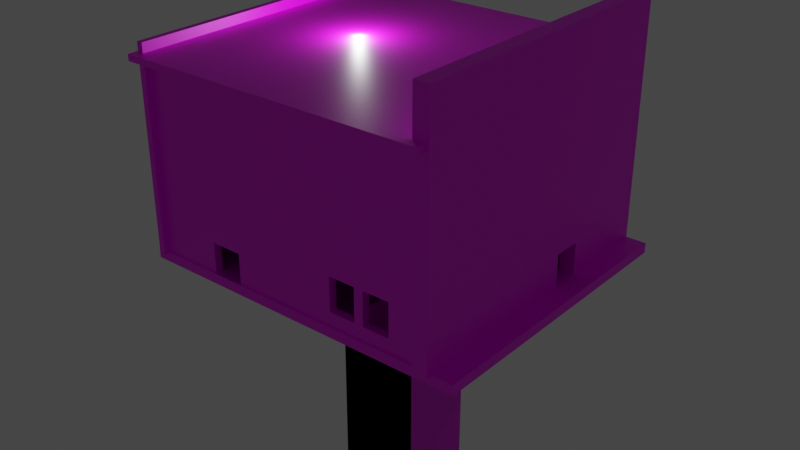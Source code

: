 # Source: blend.blend  (saved by Blender 2.93.21; exported with 4.5.12 LTS)
import bpy
from mathutils import Matrix  # noqa: F401  (used for matrix-valued properties, if any)

bpy.ops.wm.read_factory_settings(use_empty=True)
scene = bpy.context.scene
scene.name = 'Scene'

# ---- collections
col_collection = bpy.data.collections.new('Collection'); scene.collection.children.link(col_collection)

# ---- images (referenced by path relative to the original .blend; pixels are not part of the script)
import os
ASSET_DIR = os.environ.get("B2B_ASSET_DIR", "")  # directory of the original .blend (textures are referenced by path, not embedded)
HERE = os.path.dirname(os.path.abspath(__file__))  # packed textures are extracted next to this script under _unpacked/

def load_image(name, relpath, width, height, colorspace="sRGB"):
    """Load a texture the original file referenced (path relative to the .blend, or extracted next to this script)."""
    p = next((c for c in (os.path.join(HERE, relpath), os.path.join(ASSET_DIR, relpath)) if relpath and os.path.exists(c)), "")
    if p:
        img = bpy.data.images.load(p, check_existing=True)
        img.name = name
    else:  # same state as the original file: an image datablock whose file is absent (Cycles renders it pink)
        img = bpy.data.images.new(name, width, height)
        img.source = "FILE"
        img.filepath = "//" + (relpath or name)
    img.colorspace_settings.name = colorspace
    return img
img_ed_006_png_001 = load_image('бетed.006.png.001', 'textures/бетed.006.png', 1024, 1024, 'sRGB')

# ---- materials (node trees are filled in below, after node groups)
mat_material_034 = bpy.data.materials.new('Material.034')

# ---- material node trees
mat_material_034.use_nodes = True; mat_material_034.node_tree.nodes.clear()
_N = mat_material_034.node_tree.nodes; _L = mat_material_034.node_tree.links
n0 = _N.new('ShaderNodeBsdfPrincipled'); n0.name = 'Principled BSDF'; n0.location = (10, 300)
n0.distribution = 'GGX'
n0.subsurface_method = 'BURLEY'
n0.inputs[3].default_value = 1.45
n0.inputs[27].default_value = (0.0, 0.0, 0.0, 1.0)
n0.inputs[28].default_value = 1.0
n1 = _N.new('ShaderNodeOutputMaterial'); n1.name = 'Material Output'; n1.location = (300, 300)
n2 = _N.new('ShaderNodeTexImage'); n2.name = 'Image Texture'; n2.location = (-392, 244)
n2.image = img_ed_006_png_001
_L.new(n0.outputs[0], n1.inputs[0])
_L.new(n2.outputs[0], n0.inputs[0])
n1.is_active_output = True

# ---- world
world_world = bpy.data.worlds.new('World'); scene.world = world_world
world_world.use_nodes = True; world_world.node_tree.nodes.clear()
_N = world_world.node_tree.nodes; _L = world_world.node_tree.links
n0 = _N.new('ShaderNodeOutputWorld'); n0.name = 'World Output'; n0.location = (300, 300)
n1 = _N.new('ShaderNodeBackground'); n1.name = 'Background'; n1.location = (10, 300)
n1.inputs[0].default_value = (0.05088, 0.05088, 0.05088, 1.0)
_L.new(n1.outputs[0], n0.inputs[0])
n0.is_active_output = True
world_world.color = (0.05088, 0.05088, 0.05088)
world_world.use_sun_shadow = False
world_world.sun_shadow_jitter_overblur = 0.0

# ---- lights
light_point = bpy.data.lights.new('Point', 'POINT')
light_point.transmission_factor = 0.0
light_point.energy = 1e+04
light_point.shadow_soft_size = 0.25
light_point.shadow_maximum_resolution = 0.006
light_point.use_absolute_resolution = True

# ---- meshes
me_cube_067 = bpy.data.meshes.new('Cube.067')
me_cube_067.from_pydata([(-1.0, -1.0, -1.0), (-1.0, -1.0, 1.0), (-1.0, 1.0, -1.0), (-1.0, 1.0, 1.0), (1.0, -1.0, -1.0), (1.0, -1.0, 1.0), (1.0, 1.0, -1.0), (1.0, 1.0, 1.0)], [], [(0, 1, 3, 2), (2, 3, 7, 6), (6, 7, 5, 4), (4, 5, 1, 0), (2, 6, 4, 0), (7, 3, 1, 5)])
_uv = me_cube_067.uv_layers.new(name='UVMap')
_uv.uv.foreach_set('vector', [0.375, 0.0, 0.625, 0.0, 0.625, 0.25, 0.375, 0.25, 0.375, 0.25, 0.625, 0.25, 0.625, 0.5, 0.375, 0.5, 0.375, 0.5, 0.625, 0.5, 0.625, 0.75, 0.375, 0.75, 0.375, 0.75, 0.625, 0.75, 0.625, 1.0, 0.375, 1.0, 0.125, 0.5, 0.375, 0.5, 0.375, 0.75, 0.125, 0.75, 0.625, 0.5, 0.875, 0.5, 0.875, 0.75, 0.625, 0.75])
me_cube_067.materials.append(mat_material_034)
me_cube_067.use_remesh_fix_poles = True
me_cube_067.use_remesh_preserve_attributes = False
me_cube_067.update()
me_cube_068 = bpy.data.meshes.new('Cube.068')
me_cube_068.from_pydata([(-0.3686, 0.3824, 0.3174), (-0.3686, 0.3824, 0.6937), (-0.3686, 0.8461, 0.3174), (-0.3686, 0.8461, 0.6937), (0.3686, 0.3824, 0.3174), (0.3686, 0.3824, 0.6937), (0.3686, 0.8461, 0.3174), (0.3686, 0.8461, 0.6937), (-1.0, 1.0, -0.7797), (-1.0, -1.0, -0.7797), (-1.0, -1.0, 1.0), (-1.0, 1.0, 1.0), (1.0, 1.0, 1.0), (1.0, 1.0, -0.7797), (1.0, -1.0, -0.7797), (1.0, -1.0, 1.0), (36.13, 0.8461, 0.3174), (36.13, 0.3824, 0.3174), (36.13, 0.3824, 0.6937), (36.13, 0.8461, 0.6937), (36.87, 0.8461, 0.6937), (36.87, 0.8461, 0.3174), (36.87, 0.3824, 0.3174), (36.87, 0.3824, 0.6937)], [], [(6, 7, 20, 21), (8, 11, 12, 13), (7, 5, 23, 20), (14, 15, 10, 9), (8, 13, 14, 9), (12, 11, 10, 15), (0, 2, 8, 9), (1, 0, 9, 10), (3, 1, 10, 11), (2, 3, 11, 8), (7, 6, 13, 12), (6, 4, 14, 13), (5, 7, 12, 15), (4, 5, 15, 14), (17, 18, 19, 16), (21, 20, 23, 22), (1, 3, 19, 18), (2, 0, 17, 16), (5, 4, 22, 23), (4, 6, 21, 22), (3, 2, 16, 19), (0, 1, 18, 17)])
_uv = me_cube_068.uv_layers.new(name='UVMap')
_uv.uv.foreach_set('vector', [0.4214, 0.5464, 0.5786, 0.5464, 0.5786, 0.5464, 0.4214, 0.5464, 0.375, 0.25, 0.625, 0.25, 0.625, 0.5, 0.375, 0.5, 0.5786, 0.5464, 0.5786, 0.7036, 0.5786, 0.7036, 0.5786, 0.5464, 0.375, 0.75, 0.625, 0.75, 0.625, 1.0, 0.375, 1.0, 0.125, 0.5, 0.375, 0.5, 0.375, 0.75, 0.125, 0.75, 0.625, 0.5, 0.875, 0.5, 0.875, 0.75, 0.625, 0.75, 0.4214, 0.04638, 0.4214, 0.2036, 0.375, 0.25, 0.375, 0.0, 0.5786, 0.04638, 0.4214, 0.04638, 0.375, 0.0, 0.625, 0.0, 0.5786, 0.2036, 0.5786, 0.04638, 0.625, 0.0, 0.625, 0.25, 0.4214, 0.2036, 0.5786, 0.2036, 0.625, 0.25, 0.375, 0.25, 0.5786, 0.5464, 0.4214, 0.5464, 0.375, 0.5, 0.625, 0.5, 0.4214, 0.5464, 0.4214, 0.7036, 0.375, 0.75, 0.375, 0.5, 0.5786, 0.7036, 0.5786, 0.5464, 0.625, 0.5, 0.625, 0.75, 0.4214, 0.7036, 0.5786, 0.7036, 0.625, 0.75, 0.375, 0.75, 0.4214, 0.04638, 0.5786, 0.04638, 0.5786, 0.2036, 0.4214, 0.2036, 0.4214, 0.5464, 0.5786, 0.5464, 0.5786, 0.7036, 0.4214, 0.7036, 0.5786, 0.04638, 0.5786, 0.2036, 0.5786, 0.2036, 0.5786, 0.04638, 0.4214, 0.2036, 0.4214, 0.04638, 0.4214, 0.04638, 0.4214, 0.2036, 0.5786, 0.7036, 0.4214, 0.7036, 0.4214, 0.7036, 0.5786, 0.7036, 0.4214, 0.7036, 0.4214, 0.5464, 0.4214, 0.5464, 0.4214, 0.7036, 0.5786, 0.2036, 0.4214, 0.2036, 0.4214, 0.2036, 0.5786, 0.2036, 0.4214, 0.04638, 0.5786, 0.04638, 0.5786, 0.04638, 0.4214, 0.04638])
me_cube_068.materials.append(mat_material_034)
me_cube_068.use_remesh_fix_poles = True
me_cube_068.use_remesh_preserve_attributes = False
me_cube_068.update()
me_cube_069 = bpy.data.meshes.new('Cube.069')
me_cube_069.from_pydata([(-1.0, -1.0, -1.0), (-1.0, -1.0, 1.0), (-1.0, 1.0, -1.0), (-1.0, 1.0, 1.0), (1.0, -1.0, -1.0), (1.0, -1.0, 1.0), (1.0, 1.0, -1.0), (1.0, 1.0, 1.0), (1.0, -0.1927, -1.0), (1.0, -0.1927, -0.7261), (-1.0, -0.1927, -0.7261), (1.0, -0.38, -0.7261), (-1.0, -0.38, -0.7261), (1.0, -0.38, -1.0), (-1.0, -0.38, -1.0), (-1.0, -0.1927, -1.0)], [], [(0, 1, 3, 2, 15, 10, 12, 14), (2, 3, 7, 6), (6, 7, 5, 4, 13, 11, 9, 8), (4, 5, 1, 0), (2, 6, 8, 15), (7, 3, 1, 5), (12, 11, 13, 14), (9, 10, 15, 8), (14, 13, 4, 0), (11, 12, 10, 9)])
_uv = me_cube_069.uv_layers.new(name='UVMap')
_uv.uv.foreach_set('vector', [0.375, 0.0, 0.625, 0.0, 0.625, 0.25, 0.375, 0.25, 0.375, 0.1009, 0.4092, 0.1009, 0.4092, 0.07749, 0.375, 0.07749, 0.375, 0.25, 0.625, 0.25, 0.625, 0.5, 0.375, 0.5, 0.375, 0.5, 0.625, 0.5, 0.625, 0.75, 0.375, 0.75, 0.375, 0.6725, 0.4092, 0.6725, 0.4092, 0.6491, 0.375, 0.6491, 0.375, 0.75, 0.625, 0.75, 0.625, 1.0, 0.375, 1.0, 0.125, 0.5, 0.375, 0.5, 0.375, 0.6491, 0.125, 0.6491, 0.625, 0.5, 0.875, 0.5, 0.875, 0.75, 0.625, 0.75, 0.625, 0.2733, 0.625, 0.4329, 0.4252, 0.4329, 0.4252, 0.2733, 0.625, 0.8171, 0.625, 0.9767, 0.4252, 0.9767, 0.4252, 0.8171, 0.125, 0.6725, 0.375, 0.6725, 0.375, 0.75, 0.125, 0.75, 0.6921, 0.5, 0.8517, 0.5, 0.8517, 0.75, 0.6921, 0.75])
me_cube_069.materials.append(mat_material_034)
me_cube_069.use_remesh_fix_poles = True
me_cube_069.use_remesh_preserve_attributes = False
me_cube_069.update()
me_cube_070 = bpy.data.meshes.new('Cube.070')
me_cube_070.from_pydata([(-1.0, -1.0, -1.0), (-1.0, -1.0, 1.0), (-1.0, 1.0, -1.0), (-1.0, 1.0, 1.0), (1.0, -1.0, -1.0), (1.0, -1.0, 1.0), (1.0, 1.0, -1.0), (1.0, 1.0, 1.0), (1.0, -0.1782, -0.7799), (1.0, -0.1872, -0.7799), (-1.0, -0.1872, -0.7799), (1.0, -0.01201, -0.4313), (-1.0, -0.01201, -0.4313), (1.0, -0.1872, -0.4313), (-1.0, -0.1872, -0.4313), (-1.0, -0.1872, -0.5541), (1.0, -0.01201, -0.7799), (-1.0, -0.01201, -0.7799), (1.0, -0.01201, -0.5304), (-1.0, -0.01201, -0.7708), (-1.0, -0.01201, -0.53), (1.0, 0.002436, -0.7799), (-1.0, 0.002436, -0.7799), (-1.0, 0.02836, -0.7799), (1.0, 0.1776, -0.4313), (-1.0, 0.1776, -0.4313), (1.0, 0.002436, -0.5371), (1.0, 0.002436, -0.4313), (-1.0, 0.002436, -0.53), (-1.0, 0.002436, -0.4313), (-1.0, 0.002436, -0.774), (1.0, 0.1776, -0.7799), (-1.0, 0.1776, -0.7799), (1.0, 0.1776, -0.6184), (-1.0, 0.1776, -0.7736), (-1.0, 0.1776, -0.5363), (1.0, 0.2028, -0.7799), (-1.0, 0.2028, -0.7799), (1.0, 0.378, -0.4313), (-1.0, 0.378, -0.4313), (1.0, 0.2028, -0.6301), (1.0, 0.2028, -0.4313), (-1.0, 0.2028, -0.4313), (-1.0, 0.2028, -0.5505), (1.0, 0.378, -0.7799), (-1.0, 0.378, -0.7799), (-1.0, 0.3734, -0.7799), (1.0, 0.378, -0.7114), (-1.0, 0.378, -0.53), (1.0, 0.4003, -0.7799), (1.0, 0.5257, -0.7799), (-1.0, 0.4003, -0.7799), (1.0, 0.5755, -0.4313), (-1.0, 0.5755, -0.4313), (1.0, 0.4003, -0.4313), (1.0, 0.4003, -0.7217), (-1.0, 0.4003, -0.4313), (-1.0, 0.4003, -0.53), (1.0, 0.5755, -0.7799), (-1.0, 0.5755, -0.7799), (-1.0, 0.553, -0.7799)], [], [(0, 1, 3, 2, 60, 59, 53, 56, 57, 48, 39, 42, 43, 35, 25, 29, 28, 20, 12, 14, 15), (2, 3, 7, 6), (6, 50, 49, 55, 47, 44, 36, 40, 33, 31, 21, 26, 18, 16, 8, 4), (4, 5, 1, 0), (2, 6, 4, 0), (7, 3, 1, 5), (4, 8, 9, 13, 11, 18, 26, 27, 24, 33, 40, 41, 38, 47, 55, 54, 52, 58, 50, 6, 7, 5), (15, 10, 17, 19, 30, 22, 23, 2, 0), (13, 14, 12, 11), (11, 12, 20, 19, 17, 16, 18), (19, 20, 28, 30), (14, 13, 9, 10, 15), (16, 17, 10, 9, 8), (27, 29, 25, 24), (24, 25, 35, 34, 32, 31, 33), (23, 32, 34, 2), (29, 27, 26, 21, 22, 30, 28), (34, 35, 43, 37, 46, 2), (31, 32, 23, 22, 21), (41, 42, 39, 38), (38, 39, 48, 45, 44, 47), (42, 41, 40, 36, 37, 43), (44, 45, 46, 37, 36), (46, 45, 48, 57, 51, 60, 2), (52, 53, 59, 58), (56, 54, 55, 49, 51, 57), (58, 59, 60, 51, 49, 50), (54, 56, 53, 52)])
_uv = me_cube_070.uv_layers.new(name='UVMap')
_uv.uv.foreach_set('vector', [0.375, 0.0, 0.625, 0.0, 0.625, 0.25, 0.375, 0.25, 0.4025, 0.1941, 0.4025, 0.1969, 0.4461, 0.1969, 0.4461, 0.175, 0.4337, 0.175, 0.4337, 0.1723, 0.4461, 0.1723, 0.4461, 0.1504, 0.4312, 0.1504, 0.433, 0.1472, 0.4461, 0.1472, 0.4461, 0.1253, 0.4337, 0.1253, 0.4337, 0.1235, 0.4461, 0.1235, 0.4461, 0.1016, 0.4307, 0.1016, 0.375, 0.25, 0.625, 0.25, 0.625, 0.5, 0.375, 0.5, 0.375, 0.5, 0.4025, 0.5593, 0.4025, 0.575, 0.4098, 0.575, 0.4111, 0.5777, 0.4025, 0.5777, 0.4025, 0.5996, 0.4212, 0.5996, 0.4227, 0.6028, 0.4025, 0.6028, 0.4025, 0.6247, 0.4329, 0.6247, 0.4337, 0.6265, 0.4025, 0.6265, 0.4025, 0.6473, 0.375, 0.75, 0.375, 0.75, 0.625, 0.75, 0.625, 1.0, 0.375, 1.0, 0.125, 0.5, 0.375, 0.5, 0.375, 0.75, 0.125, 0.75, 0.625, 0.5, 0.875, 0.5, 0.875, 0.75, 0.625, 0.75, 0.375, 0.75, 0.4025, 0.6473, 0.4025, 0.6484, 0.4461, 0.6484, 0.4461, 0.6265, 0.4337, 0.6265, 0.4329, 0.6247, 0.4461, 0.6247, 0.4461, 0.6028, 0.4227, 0.6028, 0.4212, 0.5996, 0.4461, 0.5996, 0.4461, 0.5777, 0.4111, 0.5777, 0.4098, 0.575, 0.4461, 0.575, 0.4461, 0.5531, 0.4025, 0.5531, 0.4025, 0.5593, 0.375, 0.5, 0.625, 0.5, 0.625, 0.75, 0.4307, 0.1016, 0.4025, 0.1016, 0.4025, 0.1235, 0.4037, 0.1235, 0.4032, 0.1253, 0.4025, 0.1253, 0.4025, 0.1285, 0.375, 0.25, 0.375, 0.0, 0.875, 0.5349, 0.875, 0.6233, 0.625, 0.6233, 0.625, 0.5349, 0.625, 0.5349, 0.625, 0.6233, 0.5542, 0.6233, 0.3816, 0.6233, 0.375, 0.6233, 0.375, 0.5349, 0.5539, 0.5349, 0.4037, 0.1235, 0.4337, 0.1235, 0.4337, 0.1253, 0.4032, 0.1253, 0.625, 0.1267, 0.625, 0.2151, 0.375, 0.2151, 0.375, 0.1267, 0.537, 0.1267, 0.375, 0.5349, 0.375, 0.6233, 0.125, 0.6233, 0.125, 0.5349, 0.1378, 0.5349, 0.875, 0.5349, 0.875, 0.6233, 0.625, 0.6233, 0.625, 0.5349, 0.625, 0.5349, 0.625, 0.6233, 0.5497, 0.6233, 0.3795, 0.6233, 0.375, 0.6233, 0.375, 0.5349, 0.4908, 0.5349, 0.4025, 0.1285, 0.4025, 0.1472, 0.4033, 0.1472, 0.375, 0.25, 0.625, 0.1267, 0.625, 0.2151, 0.5491, 0.2151, 0.375, 0.2151, 0.375, 0.1267, 0.3792, 0.1267, 0.5542, 0.1267, 0.4033, 0.1472, 0.433, 0.1472, 0.4312, 0.1504, 0.4025, 0.1504, 0.4025, 0.1717, 0.375, 0.25, 0.375, 0.5349, 0.375, 0.6233, 0.162, 0.6233, 0.125, 0.6233, 0.125, 0.5349, 0.875, 0.5349, 0.875, 0.6233, 0.625, 0.6233, 0.625, 0.5349, 0.625, 0.5349, 0.625, 0.6233, 0.5542, 0.6233, 0.375, 0.6233, 0.375, 0.5349, 0.4241, 0.5349, 0.625, 0.1267, 0.625, 0.2151, 0.4825, 0.2151, 0.375, 0.2151, 0.375, 0.1267, 0.5396, 0.1267, 0.375, 0.5349, 0.375, 0.6233, 0.3684, 0.6233, 0.125, 0.6233, 0.125, 0.5349, 0.4025, 0.1717, 0.4025, 0.1723, 0.4337, 0.1723, 0.4337, 0.175, 0.4025, 0.175, 0.4025, 0.1941, 0.375, 0.25, 0.625, 0.5349, 0.625, 0.6233, 0.375, 0.6233, 0.375, 0.5349, 0.625, 0.1267, 0.625, 0.2151, 0.4167, 0.2151, 0.375, 0.2151, 0.375, 0.1267, 0.5542, 0.1267, 0.375, 0.5349, 0.375, 0.6233, 0.343, 0.6233, 0.125, 0.6233, 0.125, 0.5349, 0.304, 0.5349, 0.875, 0.5349, 0.875, 0.6233, 0.625, 0.6233, 0.625, 0.5349])
me_cube_070.materials.append(mat_material_034)
me_cube_070.use_remesh_fix_poles = True
me_cube_070.use_remesh_preserve_attributes = False
me_cube_070.update()
me_cube_071 = bpy.data.meshes.new('Cube.071')
me_cube_071.from_pydata([(-1.0, -1.0, -1.0), (-1.0, -1.0, 1.0), (-1.0, 1.0, -1.0), (-1.0, 1.0, 1.0), (1.0, -1.0, -1.0), (1.0, -1.0, 1.0), (1.0, 1.0, -1.0), (1.0, 1.0, 1.0), (-1.0, -0.5486, -0.6804), (-1.0, -0.5486, -1.0), (0.4466, -0.5486, -1.0), (1.0, -0.3314, -0.6602), (-1.0, -0.3314, -0.6602), (1.0, -0.5418, -0.6602), (-1.0, -0.5418, -0.6602), (-1.0, -0.5418, -0.6804), (1.0, -0.5418, -1.0), (-1.0, -0.5418, -1.0), (0.4466, -0.5418, -1.0), (1.0, -0.3314, -1.0), (-1.0, -0.3314, -1.0), (1.0, 0.6076, -0.8389), (-1.0, 0.6076, -0.8389), (1.0, 0.7828, -0.4775), (-1.0, 0.7828, -0.4775), (1.0, 0.6076, -0.593), (1.0, 0.6076, -0.4775), (-1.0, 0.6076, -0.4775), (-1.0, 0.6076, -0.5301), (1.0, 0.7828, -0.8389), (-1.0, 0.7828, -0.8389), (-1.0, 0.7524, -0.8389), (1.0, 0.7828, -0.7747), (1.0, 0.4023, -0.8389), (1.0, 0.3718, -0.8389), (-1.0, 0.3718, -0.8389), (1.0, 0.5471, -0.4775), (-1.0, 0.5471, -0.4775), (1.0, 0.3718, -0.4775), (-1.0, 0.3718, -0.5358), (-1.0, 0.3718, -0.4775), (1.0, 0.5471, -0.8389), (-1.0, 0.5471, -0.8389), (-1.0, 0.5471, -0.8385), (1.0, 0.5471, -0.5302), (-1.0, 0.5471, -0.5301)], [], [(0, 1, 3, 2, 31, 30, 24, 27, 28, 45, 37, 40, 39, 12, 14, 15, 8, 9), (2, 3, 7, 6), (6, 32, 29, 21, 25, 44, 41, 33, 19), (4, 5, 1, 0), (2, 6, 19, 20), (7, 3, 1, 5), (11, 12, 20, 19), (17, 18, 10, 9), (15, 17, 9, 8), (14, 13, 16, 18, 17, 15), (18, 16, 4, 0, 9, 10), (13, 14, 12, 11), (19, 33, 34, 38, 36, 44, 25, 26, 23, 32, 6, 7, 5, 4, 16, 13, 11), (12, 39, 35, 42, 43, 2, 20), (23, 24, 30, 29, 32), (27, 26, 25, 21, 22, 28), (29, 30, 31, 22, 21), (26, 27, 24, 23), (43, 45, 28, 22, 31, 2), (38, 40, 37, 36), (36, 37, 45, 43, 42, 41, 44), (40, 38, 34, 35, 39), (41, 42, 35, 34, 33)])
_uv = me_cube_071.uv_layers.new(name='UVMap')
_uv.uv.foreach_set('vector', [0.375, 0.0, 0.625, 0.0, 0.625, 0.25, 0.375, 0.25, 0.3951, 0.2191, 0.3951, 0.2228, 0.4403, 0.2228, 0.4403, 0.2009, 0.4337, 0.2009, 0.4337, 0.1934, 0.4403, 0.1934, 0.4403, 0.1715, 0.433, 0.1715, 0.4175, 0.08358, 0.4175, 0.05728, 0.4149, 0.05728, 0.4149, 0.05643, 0.375, 0.05643, 0.375, 0.25, 0.625, 0.25, 0.625, 0.5, 0.375, 0.5, 0.375, 0.5, 0.4032, 0.5272, 0.3951, 0.5272, 0.3951, 0.5491, 0.4259, 0.5491, 0.4337, 0.5566, 0.3951, 0.5566, 0.3951, 0.5747, 0.375, 0.6664, 0.375, 0.75, 0.625, 0.75, 0.625, 1.0, 0.375, 1.0, 0.125, 0.5, 0.375, 0.5, 0.375, 0.6664, 0.125, 0.6664, 0.625, 0.5, 0.875, 0.5, 0.875, 0.75, 0.625, 0.75, 0.625, 0.5527, 0.625, 0.6846, 0.3775, 0.6846, 0.3775, 0.5527, 0.125, 0.6927, 0.3058, 0.6927, 0.3058, 0.6936, 0.125, 0.6936, 0.4149, 0.05728, 0.375, 0.05728, 0.375, 0.05643, 0.4149, 0.05643, 0.625, 0.06536, 0.625, 0.1973, 0.3775, 0.1973, 0.3775, 0.1608, 0.3775, 0.06536, 0.6103, 0.06536, 0.3058, 0.6927, 0.375, 0.6927, 0.375, 0.75, 0.125, 0.75, 0.125, 0.6936, 0.3058, 0.6936, 0.875, 0.5527, 0.875, 0.6846, 0.625, 0.6846, 0.625, 0.5527, 0.375, 0.6664, 0.3951, 0.5747, 0.3951, 0.5785, 0.4403, 0.5785, 0.4403, 0.5566, 0.4337, 0.5566, 0.4259, 0.5491, 0.4403, 0.5491, 0.4403, 0.5272, 0.4032, 0.5272, 0.375, 0.5, 0.625, 0.5, 0.625, 0.75, 0.375, 0.75, 0.375, 0.6927, 0.4175, 0.6927, 0.4175, 0.6664, 0.4175, 0.08358, 0.433, 0.1715, 0.3951, 0.1715, 0.3951, 0.1934, 0.3952, 0.1934, 0.375, 0.25, 0.375, 0.08358, 0.625, 0.5815, 0.625, 0.6637, 0.375, 0.6637, 0.375, 0.5815, 0.4194, 0.5815, 0.625, 0.08626, 0.625, 0.1685, 0.5451, 0.1685, 0.375, 0.1685, 0.375, 0.08626, 0.5886, 0.08626, 0.375, 0.5815, 0.375, 0.6637, 0.3317, 0.6637, 0.125, 0.6637, 0.125, 0.5815, 0.875, 0.5815, 0.875, 0.6637, 0.625, 0.6637, 0.625, 0.5815, 0.3952, 0.1934, 0.4337, 0.1934, 0.4337, 0.2009, 0.3951, 0.2009, 0.3951, 0.2191, 0.375, 0.25, 0.875, 0.5815, 0.875, 0.6637, 0.625, 0.6637, 0.625, 0.5815, 0.625, 0.5815, 0.625, 0.6637, 0.5886, 0.6637, 0.3753, 0.6637, 0.375, 0.6637, 0.375, 0.5815, 0.5885, 0.5815, 0.625, 0.08626, 0.625, 0.1685, 0.375, 0.1685, 0.375, 0.08626, 0.5846, 0.08626, 0.375, 0.5815, 0.375, 0.6637, 0.125, 0.6637, 0.125, 0.5815, 0.1684, 0.5815])
me_cube_071.materials.append(mat_material_034)
me_cube_071.use_remesh_fix_poles = True
me_cube_071.use_remesh_preserve_attributes = False
me_cube_071.update()
me_cube_006 = bpy.data.meshes.new('Cube.006')
me_cube_006.from_pydata([(-1.0, -1.0, -1.0), (-1.0, -1.0, 1.0), (-1.0, 1.0, -1.0), (-1.0, 1.0, 1.0), (1.0, -1.0, -1.0), (1.0, -1.0, 1.0), (1.0, 1.0, -1.0), (1.0, 1.0, 1.0)], [], [(0, 1, 3, 2), (2, 3, 7, 6), (6, 7, 5, 4), (4, 5, 1, 0), (2, 6, 4, 0), (7, 3, 1, 5)])
_uv = me_cube_006.uv_layers.new(name='UVMap')
_uv.uv.foreach_set('vector', [0.375, 0.0, 0.625, 0.0, 0.625, 0.25, 0.375, 0.25, 0.375, 0.25, 0.625, 0.25, 0.625, 0.5, 0.375, 0.5, 0.375, 0.5, 0.625, 0.5, 0.625, 0.75, 0.375, 0.75, 0.375, 0.75, 0.625, 0.75, 0.625, 1.0, 0.375, 1.0, 0.125, 0.5, 0.375, 0.5, 0.375, 0.75, 0.125, 0.75, 0.625, 0.5, 0.875, 0.5, 0.875, 0.75, 0.625, 0.75])
me_cube_006.materials.append(mat_material_034)
me_cube_006.use_remesh_fix_poles = True
me_cube_006.use_remesh_preserve_attributes = False
me_cube_006.update()

# ---- objects
ob_cube_002 = bpy.data.objects.new('Cube.002', me_cube_067)
ob_cube_042 = bpy.data.objects.new('Cube.042', me_cube_068)
ob_cube_043 = bpy.data.objects.new('Cube.043', me_cube_069)
ob_cube_044 = bpy.data.objects.new('Cube.044', me_cube_070)
ob_cube_045 = bpy.data.objects.new('Cube.045', me_cube_071)
ob_point = bpy.data.objects.new('Point', light_point)
ob_cube_005 = bpy.data.objects.new('Cube.005', me_cube_006)

# ---- transforms, parenting, visibility, modifiers, constraints
ob_cube_002.location = (-14.4, 0.0, 11.66)
ob_cube_002.scale = (0.4073, -19.75, 13.19)
ob_cube_042.location = (3.87, 0.1124, -1.933)
ob_cube_042.rotation_euler = (-0.0, 1.571, 0.0)
ob_cube_042.scale = (0.6493, -19.29, 25.01)
ob_cube_043.location = (25.03, 0.0, 13.9)
ob_cube_043.scale = (1.0, -19.75, 15.49)
ob_cube_044.location = (5.086, 16.8, 11.03)
ob_cube_044.rotation_euler = (0.0, -0.0, 1.571)
ob_cube_044.scale = (0.5674, -19.75, 12.45)
ob_cube_045.location = (4.952, -18.42, 10.57)
ob_cube_045.rotation_euler = (0.0, -0.0, 1.571)
ob_cube_045.scale = (0.5279, -19.75, 12.01)
ob_point.location = (0.0, 0.0, 24.0)
ob_cube_005.location = (5.222, -1.155, 23.2)
ob_cube_005.rotation_euler = (-0.0, 1.571, 0.0)
ob_cube_005.scale = (0.4073, -19.75, 20.34)

# ---- collection membership
col_collection.objects.link(ob_cube_002)
col_collection.objects.link(ob_cube_042)
col_collection.objects.link(ob_cube_043)
col_collection.objects.link(ob_cube_044)
col_collection.objects.link(ob_cube_045)
col_collection.objects.link(ob_point)
col_collection.objects.link(ob_cube_005)

# ---- scene / render settings (as saved in the file)
scene.frame_start = 1; scene.frame_end = 250; scene.frame_set(40)
scene.render.engine = 'CYCLES'
scene.cycles.use_denoising = False
scene.cycles.samples = 128
scene.cycles.sampling_pattern = 'TABULATED_SOBOL'
scene.cycles.use_adaptive_sampling = False
scene.cycles.use_light_tree = False
scene.view_settings.view_transform = 'Filmic'
bpy.context.view_layer.update()

# ---- added for rendering (the .blend has no active camera): camera
cam_auto = bpy.data.cameras.new('AutoCamera')
cam_auto.lens = 50.0
cam_auto.sensor_width = 36.0
cam_auto.clip_end = 1327.81
ob_auto_camera = bpy.data.objects.new('AutoCamera', cam_auto)
scene.collection.objects.link(ob_auto_camera)
ob_auto_camera.location = (82.2834, -91.3684, 62.2842)
ob_auto_camera.rotation_euler = (1.09748, -7.21219e-08, 0.694738)
scene.camera = ob_auto_camera
bpy.context.view_layer.update()
